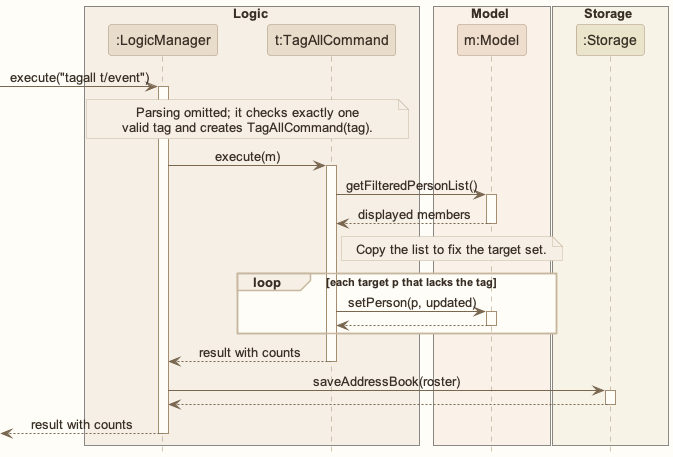

The diagram above was rendered by PlantUML. Its source (embedded in the PNG):
@startuml
!include style.puml
skinparam ArrowFontStyle plain

box Logic LOGIC_COLOR_T1
participant ":LogicManager" as LogicManager LOGIC_COLOR
participant "t:TagAllCommand" as TagAllCommand LOGIC_COLOR
end box
box Model MODEL_COLOR_T1
participant "m:Model" as Model MODEL_COLOR
end box
box Storage STORAGE_COLOR_T1
participant ":Storage" as Storage STORAGE_COLOR
end box

[-> LogicManager : execute("tagall t/event")
activate LogicManager
note over LogicManager, TagAllCommand: Parsing omitted; it checks exactly one\nvalid tag and creates TagAllCommand(tag).
LogicManager -> TagAllCommand : execute(m)
activate TagAllCommand
TagAllCommand -> Model : getFilteredPersonList()
activate Model
Model --> TagAllCommand : displayed members
deactivate Model
note right of TagAllCommand : Copy the list to fix the target set.
loop each target p that lacks the tag
TagAllCommand -> Model : setPerson(p, updated)
activate Model
Model --> TagAllCommand
deactivate Model
end
TagAllCommand --> LogicManager : result with counts
deactivate TagAllCommand
LogicManager -> Storage : saveAddressBook(roster)
activate Storage
Storage --> LogicManager
deactivate Storage
[<-- LogicManager : result with counts
deactivate LogicManager
@enduml